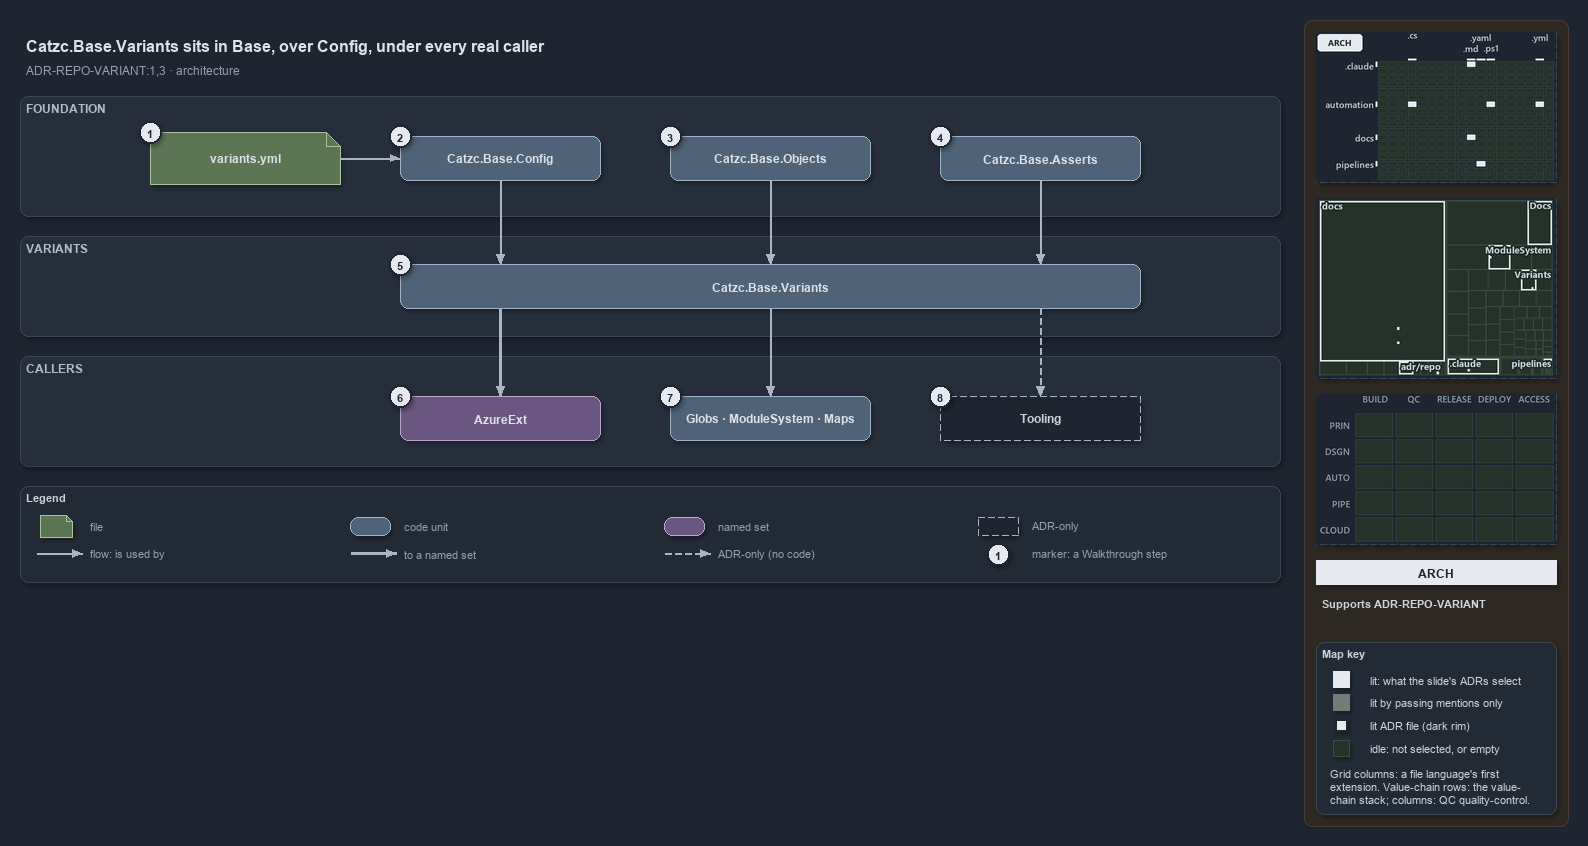

The diagram above was exported from draw.io. Its source (the exported page's mxGraphModel, read from the mxfile embedded in the PNG):
<mxGraphModel dx="1024" dy="768" grid="0" gridSize="10" guides="1" tooltips="1" connect="1" arrows="1" fold="1" page="1" pageScale="1" pageWidth="1572" pageHeight="648" background="#1E2430" math="0" shadow="1">
  <root>
    <mxCell id="0" />
    <mxCell id="1" parent="0" />
    <mxCell id="sidebar-bg" value="" style="rounded=1;arcSize=2;html=1;fillColor=#2E2823;strokeColor=#453C33;shadow=0;" vertex="1" parent="1">
      <mxGeometry x="1304" y="4" width="264" height="806" as="geometry" />
    </mxCell>
    <mxCell id="title" value="Catzc.Base.Variants sits in Base, over Config, under every real caller" style="text;html=1;align=left;verticalAlign=middle;fontSize=16;fontStyle=1;fontColor=#DDE2E9;" vertex="1" parent="1">
      <mxGeometry x="20" y="14" width="1260" height="30" as="geometry" />
    </mxCell>
    <mxCell id="subtitle" value="ADR-REPO-VARIANT:1,3 &amp;#183; architecture" style="text;html=1;align=left;verticalAlign=middle;fontSize=12;fontColor=#949FAE;" vertex="1" parent="1">
      <mxGeometry x="20" y="44" width="1240" height="20" as="geometry" />
    </mxCell>
    <mxCell id="band-foundation" value="FOUNDATION" style="rounded=1;html=1;arcSize=3;fillColor=#262E3B;strokeColor=#3A4555;verticalAlign=top;align=left;spacingLeft=8;fontStyle=1;fontSize=12;fontColor=#B0BAC7;" vertex="1" parent="1">
      <mxGeometry x="20" y="80" width="1260" height="120" as="geometry" />
    </mxCell>
    <mxCell id="band-variants" value="VARIANTS" style="rounded=1;html=1;arcSize=3;fillColor=#262E3B;strokeColor=#3A4555;verticalAlign=top;align=left;spacingLeft=8;fontStyle=1;fontSize=12;fontColor=#B0BAC7;" vertex="1" parent="1">
      <mxGeometry x="20" y="220" width="1260" height="100" as="geometry" />
    </mxCell>
    <mxCell id="band-callers" value="CALLERS" style="rounded=1;html=1;arcSize=3;fillColor=#262E3B;strokeColor=#3A4555;verticalAlign=top;align=left;spacingLeft=8;fontStyle=1;fontSize=12;fontColor=#B0BAC7;" vertex="1" parent="1">
      <mxGeometry x="20" y="340" width="1260" height="110" as="geometry" />
    </mxCell>
    <mxCell id="g-file" value="&lt;b&gt;variants.yml&lt;/b&gt;" style="shape=note;size=14;whiteSpace=wrap;html=1;fillColor=#5B7653;strokeColor=#A9C29F;fontColor=#DDE2E9;fontSize=12;" vertex="1" parent="1">
      <mxGeometry x="150" y="116" width="190" height="52" as="geometry" />
    </mxCell>
    <mxCell id="g-config" value="&lt;b&gt;Catzc.Base.Config&lt;/b&gt;" style="rounded=1;whiteSpace=wrap;html=1;arcSize=20;fillColor=#4E6378;strokeColor=#9FB3C8;fontColor=#DDE2E9;fontSize=12;" vertex="1" parent="1">
      <mxGeometry x="400" y="120" width="200" height="44" as="geometry" />
    </mxCell>
    <mxCell id="g-objects" value="&lt;b&gt;Catzc.Base.Objects&lt;/b&gt;" style="rounded=1;whiteSpace=wrap;html=1;arcSize=20;fillColor=#4E6378;strokeColor=#9FB3C8;fontColor=#DDE2E9;fontSize=12;" vertex="1" parent="1">
      <mxGeometry x="670" y="120" width="200" height="44" as="geometry" />
    </mxCell>
    <mxCell id="g-asserts" value="&lt;b&gt;Catzc.Base.Asserts&lt;/b&gt;" style="rounded=1;whiteSpace=wrap;html=1;arcSize=20;fillColor=#4E6378;strokeColor=#9FB3C8;fontColor=#DDE2E9;fontSize=12;" vertex="1" parent="1">
      <mxGeometry x="940" y="120" width="200" height="44" as="geometry" />
    </mxCell>
    <mxCell id="g-variants" value="&lt;b&gt;Catzc.Base.Variants&lt;/b&gt;" style="rounded=1;whiteSpace=wrap;html=1;arcSize=20;fillColor=#4E6378;strokeColor=#9FB3C8;fontColor=#DDE2E9;fontSize=12;" vertex="1" parent="1">
      <mxGeometry x="400" y="248" width="740" height="44" as="geometry" />
    </mxCell>
    <mxCell id="g-azureext" value="&lt;b&gt;AzureExt&lt;/b&gt;" style="rounded=1;whiteSpace=wrap;html=1;arcSize=20;fillColor=#6A567E;strokeColor=#B9A6CC;fontColor=#DDE2E9;fontSize=12;" vertex="1" parent="1">
      <mxGeometry x="400" y="380" width="200" height="44" as="geometry" />
    </mxCell>
    <mxCell id="g-base-callers" value="&lt;b&gt;Globs &amp;#183; ModuleSystem &amp;#183; Maps&lt;/b&gt;" style="rounded=1;whiteSpace=wrap;html=1;arcSize=20;fillColor=#4E6378;strokeColor=#9FB3C8;fontColor=#DDE2E9;fontSize=12;" vertex="1" parent="1">
      <mxGeometry x="670" y="380" width="200" height="44" as="geometry" />
    </mxCell>
    <mxCell id="g-tooling" value="&lt;b&gt;Tooling&lt;/b&gt;" style="rounded=1;whiteSpace=wrap;html=1;arcSize=20;fillColor=#1E2430;strokeColor=#AAB4C3;dashed=1;fontColor=#CDD3DC;fontSize=12;" vertex="1" parent="1">
      <mxGeometry x="940" y="380" width="200" height="44" as="geometry" />
    </mxCell>
    <mxCell id="port-variants-top-1" value="" style="text;html=1;strokeColor=none;fillColor=none;" vertex="1" parent="1">
      <mxGeometry x="500" y="248" width="1" height="1" as="geometry" />
    </mxCell>
    <mxCell id="port-variants-bottom-1" value="" style="text;html=1;strokeColor=none;fillColor=none;" vertex="1" parent="1">
      <mxGeometry x="500" y="292" width="1" height="1" as="geometry" />
    </mxCell>
    <mxCell id="port-variants-top-2" value="" style="text;html=1;strokeColor=none;fillColor=none;" vertex="1" parent="1">
      <mxGeometry x="770" y="248" width="1" height="1" as="geometry" />
    </mxCell>
    <mxCell id="port-variants-bottom-2" value="" style="text;html=1;strokeColor=none;fillColor=none;" vertex="1" parent="1">
      <mxGeometry x="770" y="292" width="1" height="1" as="geometry" />
    </mxCell>
    <mxCell id="port-variants-top-3" value="" style="text;html=1;strokeColor=none;fillColor=none;" vertex="1" parent="1">
      <mxGeometry x="1040" y="248" width="1" height="1" as="geometry" />
    </mxCell>
    <mxCell id="port-variants-bottom-3" value="" style="text;html=1;strokeColor=none;fillColor=none;" vertex="1" parent="1">
      <mxGeometry x="1040" y="292" width="1" height="1" as="geometry" />
    </mxCell>
    <mxCell id="e-file-config" value="" style="edgeStyle=orthogonalEdgeStyle;rounded=1;html=1;endArrow=block;strokeColor=#AAB4C3;shadow=0;fontColor=#CDD3DC;" edge="1" parent="1" source="g-file" target="g-config">
      <mxGeometry relative="1" as="geometry" />
    </mxCell>
    <mxCell id="e-config-variants" value="" style="edgeStyle=orthogonalEdgeStyle;rounded=1;html=1;endArrow=block;strokeColor=#AAB4C3;shadow=0;fontColor=#CDD3DC;" edge="1" parent="1" source="g-config" target="port-variants-top-1">
      <mxGeometry relative="1" as="geometry" />
    </mxCell>
    <mxCell id="e-objects-variants" value="" style="edgeStyle=orthogonalEdgeStyle;rounded=1;html=1;endArrow=block;strokeColor=#AAB4C3;shadow=0;fontColor=#CDD3DC;" edge="1" parent="1" source="g-objects" target="port-variants-top-2">
      <mxGeometry relative="1" as="geometry" />
    </mxCell>
    <mxCell id="e-asserts-variants" value="" style="edgeStyle=orthogonalEdgeStyle;rounded=1;html=1;endArrow=block;strokeColor=#AAB4C3;shadow=0;fontColor=#CDD3DC;" edge="1" parent="1" source="g-asserts" target="port-variants-top-3">
      <mxGeometry relative="1" as="geometry" />
    </mxCell>
    <mxCell id="e-variants-azureext" value="" style="edgeStyle=orthogonalEdgeStyle;rounded=1;html=1;endArrow=block;strokeColor=#AAB4C3;strokeWidth=2.5;shadow=0;fontColor=#CDD3DC;" edge="1" parent="1" source="port-variants-bottom-1" target="g-azureext">
      <mxGeometry relative="1" as="geometry" />
    </mxCell>
    <mxCell id="e-variants-base" value="" style="edgeStyle=orthogonalEdgeStyle;rounded=1;html=1;endArrow=block;strokeColor=#AAB4C3;shadow=0;fontColor=#CDD3DC;" edge="1" parent="1" source="port-variants-bottom-2" target="g-base-callers">
      <mxGeometry relative="1" as="geometry" />
    </mxCell>
    <mxCell id="e-variants-tooling" value="" style="edgeStyle=orthogonalEdgeStyle;rounded=1;html=1;endArrow=block;strokeColor=#AAB4C3;dashed=1;shadow=0;fontColor=#CDD3DC;" edge="1" parent="1" source="port-variants-bottom-3" target="g-tooling">
      <mxGeometry relative="1" as="geometry" />
    </mxCell>
    <mxCell id="mark-1" value="1" style="ellipse;html=1;fillColor=#E6EAF0;strokeColor=#1E2430;strokeWidth=2;fontColor=#1E2430;fontStyle=1;fontSize=11;" vertex="1" parent="1">
      <mxGeometry x="139" y="105" width="22" height="22" as="geometry" />
    </mxCell>
    <mxCell id="mark-2" value="2" style="ellipse;html=1;fillColor=#E6EAF0;strokeColor=#1E2430;strokeWidth=2;fontColor=#1E2430;fontStyle=1;fontSize=11;" vertex="1" parent="1">
      <mxGeometry x="389" y="109" width="22" height="22" as="geometry" />
    </mxCell>
    <mxCell id="mark-3" value="3" style="ellipse;html=1;fillColor=#E6EAF0;strokeColor=#1E2430;strokeWidth=2;fontColor=#1E2430;fontStyle=1;fontSize=11;" vertex="1" parent="1">
      <mxGeometry x="659" y="109" width="22" height="22" as="geometry" />
    </mxCell>
    <mxCell id="mark-4" value="4" style="ellipse;html=1;fillColor=#E6EAF0;strokeColor=#1E2430;strokeWidth=2;fontColor=#1E2430;fontStyle=1;fontSize=11;" vertex="1" parent="1">
      <mxGeometry x="929" y="109" width="22" height="22" as="geometry" />
    </mxCell>
    <mxCell id="mark-5" value="5" style="ellipse;html=1;fillColor=#E6EAF0;strokeColor=#1E2430;strokeWidth=2;fontColor=#1E2430;fontStyle=1;fontSize=11;" vertex="1" parent="1">
      <mxGeometry x="389" y="237" width="22" height="22" as="geometry" />
    </mxCell>
    <mxCell id="mark-6" value="6" style="ellipse;html=1;fillColor=#E6EAF0;strokeColor=#1E2430;strokeWidth=2;fontColor=#1E2430;fontStyle=1;fontSize=11;" vertex="1" parent="1">
      <mxGeometry x="389" y="369" width="22" height="22" as="geometry" />
    </mxCell>
    <mxCell id="mark-7" value="7" style="ellipse;html=1;fillColor=#E6EAF0;strokeColor=#1E2430;strokeWidth=2;fontColor=#1E2430;fontStyle=1;fontSize=11;" vertex="1" parent="1">
      <mxGeometry x="659" y="369" width="22" height="22" as="geometry" />
    </mxCell>
    <mxCell id="mark-8" value="8" style="ellipse;html=1;fillColor=#E6EAF0;strokeColor=#1E2430;strokeWidth=2;fontColor=#1E2430;fontStyle=1;fontSize=11;" vertex="1" parent="1">
      <mxGeometry x="929" y="369" width="22" height="22" as="geometry" />
    </mxCell>
    <mxCell id="legend" value="&lt;b&gt;Legend&lt;/b&gt;" style="rounded=1;whiteSpace=wrap;html=1;arcSize=6;fillColor=#222A36;strokeColor=#3A4555;align=left;verticalAlign=top;spacing=8;fontSize=11;fontColor=#CDD3DC;" vertex="1" parent="1">
      <mxGeometry x="20" y="470" width="1260" height="96" as="geometry" />
    </mxCell>
    <mxCell id="lg-0" value="" style="shape=note;size=6;html=1;fillColor=#5B7653;strokeColor=#A9C29F;" vertex="1" parent="1">
      <mxGeometry x="40" y="499" width="32" height="22" as="geometry" />
    </mxCell>
    <mxCell id="lg-0-t" value="file" style="text;html=1;align=left;verticalAlign=middle;fontSize=11;fontColor=#949FAE;" vertex="1" parent="1">
      <mxGeometry x="84" y="499" width="260" height="20" as="geometry" />
    </mxCell>
    <mxCell id="lg-1" value="" style="rounded=1;html=1;arcSize=20;fillColor=#4E6378;strokeColor=#9FB3C8;" vertex="1" parent="1">
      <mxGeometry x="350" y="501" width="40" height="18" as="geometry" />
    </mxCell>
    <mxCell id="lg-1-t" value="code unit" style="text;html=1;align=left;verticalAlign=middle;fontSize=11;fontColor=#949FAE;" vertex="1" parent="1">
      <mxGeometry x="398" y="499" width="260" height="20" as="geometry" />
    </mxCell>
    <mxCell id="lg-2" value="" style="rounded=1;html=1;arcSize=20;fillColor=#6A567E;strokeColor=#B9A6CC;" vertex="1" parent="1">
      <mxGeometry x="664" y="501" width="40" height="18" as="geometry" />
    </mxCell>
    <mxCell id="lg-2-t" value="named set" style="text;html=1;align=left;verticalAlign=middle;fontSize=11;fontColor=#949FAE;" vertex="1" parent="1">
      <mxGeometry x="712" y="499" width="260" height="20" as="geometry" />
    </mxCell>
    <mxCell id="lg-3" value="" style="rounded=1;html=1;arcSize=20;fillColor=#1E2430;strokeColor=#AAB4C3;dashed=1;" vertex="1" parent="1">
      <mxGeometry x="978" y="501" width="40" height="18" as="geometry" />
    </mxCell>
    <mxCell id="lg-3-t" value="ADR-only" style="text;html=1;align=left;verticalAlign=middle;fontSize=11;fontColor=#949FAE;" vertex="1" parent="1">
      <mxGeometry x="1026" y="499" width="260" height="20" as="geometry" />
    </mxCell>
    <mxCell id="lg-4-a" value="" style="text;html=1;strokeColor=none;fillColor=none;" vertex="1" parent="1">
      <mxGeometry x="36" y="537" width="1" height="1" as="geometry" />
    </mxCell>
    <mxCell id="lg-4-b" value="" style="text;html=1;strokeColor=none;fillColor=none;" vertex="1" parent="1">
      <mxGeometry x="82" y="537" width="1" height="1" as="geometry" />
    </mxCell>
    <mxCell id="lg-4" value="" style="edgeStyle=orthogonalEdgeStyle;rounded=1;html=1;endArrow=block;strokeColor=#AAB4C3;shadow=0;fontColor=#CDD3DC;" edge="1" parent="1" source="lg-4-a" target="lg-4-b">
      <mxGeometry relative="1" as="geometry" />
    </mxCell>
    <mxCell id="lg-4-t" value="flow: is used by" style="text;html=1;align=left;verticalAlign=middle;fontSize=11;fontColor=#949FAE;" vertex="1" parent="1">
      <mxGeometry x="84" y="527" width="260" height="20" as="geometry" />
    </mxCell>
    <mxCell id="lg-5-a" value="" style="text;html=1;strokeColor=none;fillColor=none;" vertex="1" parent="1">
      <mxGeometry x="350" y="537" width="1" height="1" as="geometry" />
    </mxCell>
    <mxCell id="lg-5-b" value="" style="text;html=1;strokeColor=none;fillColor=none;" vertex="1" parent="1">
      <mxGeometry x="396" y="537" width="1" height="1" as="geometry" />
    </mxCell>
    <mxCell id="lg-5" value="" style="edgeStyle=orthogonalEdgeStyle;rounded=1;html=1;endArrow=block;strokeColor=#AAB4C3;strokeWidth=2.5;shadow=0;fontColor=#CDD3DC;" edge="1" parent="1" source="lg-5-a" target="lg-5-b">
      <mxGeometry relative="1" as="geometry" />
    </mxCell>
    <mxCell id="lg-5-t" value="to a named set" style="text;html=1;align=left;verticalAlign=middle;fontSize=11;fontColor=#949FAE;" vertex="1" parent="1">
      <mxGeometry x="398" y="527" width="260" height="20" as="geometry" />
    </mxCell>
    <mxCell id="lg-6-a" value="" style="text;html=1;strokeColor=none;fillColor=none;" vertex="1" parent="1">
      <mxGeometry x="664" y="537" width="1" height="1" as="geometry" />
    </mxCell>
    <mxCell id="lg-6-b" value="" style="text;html=1;strokeColor=none;fillColor=none;" vertex="1" parent="1">
      <mxGeometry x="710" y="537" width="1" height="1" as="geometry" />
    </mxCell>
    <mxCell id="lg-6" value="" style="edgeStyle=orthogonalEdgeStyle;rounded=1;html=1;endArrow=block;strokeColor=#AAB4C3;dashed=1;shadow=0;fontColor=#CDD3DC;" edge="1" parent="1" source="lg-6-a" target="lg-6-b">
      <mxGeometry relative="1" as="geometry" />
    </mxCell>
    <mxCell id="lg-6-t" value="ADR-only (no code)" style="text;html=1;align=left;verticalAlign=middle;fontSize=11;fontColor=#949FAE;" vertex="1" parent="1">
      <mxGeometry x="712" y="527" width="260" height="20" as="geometry" />
    </mxCell>
    <mxCell id="lg-7" value="1" style="ellipse;html=1;fillColor=#E6EAF0;strokeColor=#1E2430;strokeWidth=2;fontColor=#1E2430;fontStyle=1;fontSize=11;" vertex="1" parent="1">
      <mxGeometry x="987" y="527" width="22" height="22" as="geometry" />
    </mxCell>
    <mxCell id="lg-7-t" value="marker: a Walkthrough step" style="text;html=1;align=left;verticalAlign=middle;fontSize=11;fontColor=#949FAE;" vertex="1" parent="1">
      <mxGeometry x="1026" y="527" width="260" height="20" as="geometry" />
    </mxCell>
    <mxCell id="minimap-grid" value="" style="shape=image;imageAspect=0;rounded=1;arcSize=4;whiteSpace=wrap;html=1;fillColor=#262E3B;strokeColor=#3A4555;dashed=1;fontColor=#949FAE;fontSize=11;image=data:image/png,(base64 omitted: 12172 chars);" vertex="1" parent="1">
      <mxGeometry x="1316" y="16" width="240" height="150" as="geometry" />
    </mxCell>
    <mxCell id="minimap-tree" value="" style="shape=image;imageAspect=0;rounded=1;arcSize=4;whiteSpace=wrap;html=1;fillColor=#262E3B;strokeColor=#3A4555;dashed=1;fontColor=#949FAE;fontSize=11;image=data:image/png,(base64 omitted: 19172 chars);" vertex="1" parent="1">
      <mxGeometry x="1316" y="182" width="240" height="180" as="geometry" />
    </mxCell>
    <mxCell id="minimap-chain" value="" style="shape=image;imageAspect=0;rounded=1;arcSize=4;whiteSpace=wrap;html=1;fillColor=#262E3B;strokeColor=#3A4555;dashed=1;fontColor=#949FAE;fontSize=11;image=data:image/png,(base64 omitted: 11912 chars);" vertex="1" parent="1">
      <mxGeometry x="1316" y="378" width="240" height="150" as="geometry" />
    </mxCell>
    <mxCell id="lens-badge" value="ARCH" style="rounded=0;whiteSpace=wrap;html=1;align=center;verticalAlign=middle;fontSize=12;fontStyle=1;fontColor=#1E2430;fillColor=#E6EAF0;strokeColor=none;" vertex="1" parent="1">
      <mxGeometry x="1316" y="544" width="240" height="24" as="geometry" />
    </mxCell>
    <mxCell id="supports" value="&lt;b&gt;Supports&lt;/b&gt; ADR-REPO-VARIANT" style="text;html=1;whiteSpace=wrap;align=left;verticalAlign=top;fontSize=11;fontColor=#CDD3DC;" vertex="1" parent="1">
      <mxGeometry x="1316" y="576" width="240" height="38" as="geometry" />
    </mxCell>
    <mxCell id="mapkey" value="&lt;b&gt;Map key&lt;/b&gt;" style="rounded=1;arcSize=6;whiteSpace=wrap;html=1;align=left;verticalAlign=top;fontSize=11;fontColor=#CDD3DC;fillColor=#222A36;strokeColor=#3A4555;spacingLeft=8;spacingTop=2;" vertex="1" parent="1">
      <mxGeometry x="1316" y="626" width="240" height="172" as="geometry" />
    </mxCell>
    <mxCell id="mapkey-lit" value="" style="rounded=0;html=1;fillColor=#E6EAF0;strokeColor=#E6EAF0;" vertex="1" parent="1">
      <mxGeometry x="1333.0" y="655.0" width="16" height="16" as="geometry" />
    </mxCell>
    <mxCell id="mapkey-lit-text" value="lit: what the slide's ADRs select" style="text;html=1;align=left;verticalAlign=middle;fontSize=11;fontColor=#CDD3DC;" vertex="1" parent="1">
      <mxGeometry x="1364" y="653" width="184" height="20" as="geometry" />
    </mxCell>
    <mxCell id="mapkey-touched" value="" style="rounded=0;html=1;fillColor=#727C79;strokeColor=#727C79;" vertex="1" parent="1">
      <mxGeometry x="1333.0" y="678.0" width="16" height="16" as="geometry" />
    </mxCell>
    <mxCell id="mapkey-touched-text" value="lit by passing mentions only" style="text;html=1;align=left;verticalAlign=middle;fontSize=11;fontColor=#CDD3DC;" vertex="1" parent="1">
      <mxGeometry x="1364" y="676" width="184" height="20" as="geometry" />
    </mxCell>
    <mxCell id="mapkey-adr" value="" style="rounded=0;html=1;fillColor=#E6EAF0;strokeColor=#1C2A24;strokeWidth=2;" vertex="1" parent="1">
      <mxGeometry x="1335.0" y="703.0" width="12" height="12" as="geometry" />
    </mxCell>
    <mxCell id="mapkey-adr-text" value="lit ADR file (dark rim)" style="text;html=1;align=left;verticalAlign=middle;fontSize=11;fontColor=#CDD3DC;" vertex="1" parent="1">
      <mxGeometry x="1364" y="699" width="184" height="20" as="geometry" />
    </mxCell>
    <mxCell id="mapkey-idle" value="" style="rounded=0;html=1;fillColor=#243229;strokeColor=#3B4D43;" vertex="1" parent="1">
      <mxGeometry x="1333.0" y="724.0" width="16" height="16" as="geometry" />
    </mxCell>
    <mxCell id="mapkey-idle-text" value="idle: not selected, or empty" style="text;html=1;align=left;verticalAlign=middle;fontSize=11;fontColor=#CDD3DC;" vertex="1" parent="1">
      <mxGeometry x="1364" y="722" width="184" height="20" as="geometry" />
    </mxCell>
    <mxCell id="mapkey-codes" value="Grid columns: a file language's first&lt;br&gt;extension. Value-chain rows: the value-&lt;br&gt;chain stack; columns: QC quality-control." style="text;html=1;align=left;verticalAlign=top;whiteSpace=wrap;fontSize=11;fontColor=#CDD3DC;" vertex="1" parent="1">
      <mxGeometry x="1324" y="746" width="224" height="46" as="geometry" />
    </mxCell>
  </root>
</mxGraphModel>